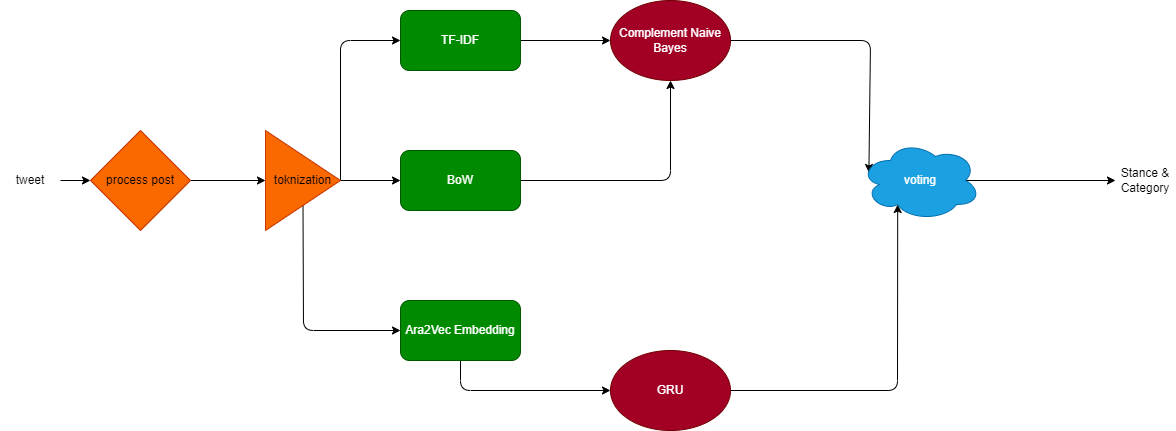

The diagram above was exported from draw.io. Its source (the exported page's mxGraphModel, read from the mxfile embedded in the PNG):
<mxGraphModel dx="735" dy="361" grid="1" gridSize="10" guides="1" tooltips="1" connect="1" arrows="1" fold="1" page="1" pageScale="1" pageWidth="850" pageHeight="1100" math="0" shadow="0">
  <root>
    <mxCell id="0" />
    <mxCell id="1" parent="0" />
    <mxCell id="4" style="edgeStyle=none;html=1;exitX=1;exitY=0.5;exitDx=0;exitDy=0;" parent="1" source="2" target="3" edge="1">
      <mxGeometry relative="1" as="geometry" />
    </mxCell>
    <mxCell id="2" value="tweet" style="text;html=1;strokeColor=none;fillColor=none;align=center;verticalAlign=middle;whiteSpace=wrap;rounded=0;" parent="1" vertex="1">
      <mxGeometry x="100" y="225" width="60" height="30" as="geometry" />
    </mxCell>
    <mxCell id="6" style="edgeStyle=none;html=1;exitX=1;exitY=0.5;exitDx=0;exitDy=0;" parent="1" source="3" target="5" edge="1">
      <mxGeometry relative="1" as="geometry" />
    </mxCell>
    <mxCell id="3" value="process post" style="rhombus;whiteSpace=wrap;html=1;fillColor=#fa6800;fontColor=#000000;strokeColor=#C73500;" parent="1" vertex="1">
      <mxGeometry x="190" y="190" width="100" height="100" as="geometry" />
    </mxCell>
    <mxCell id="9" style="edgeStyle=none;html=1;exitX=1;exitY=0.5;exitDx=0;exitDy=0;entryX=0;entryY=0.5;entryDx=0;entryDy=0;" parent="1" source="5" target="7" edge="1">
      <mxGeometry relative="1" as="geometry">
        <Array as="points">
          <mxPoint x="440" y="100" />
        </Array>
      </mxGeometry>
    </mxCell>
    <mxCell id="42" style="edgeStyle=none;html=1;exitX=0.5;exitY=1;exitDx=0;exitDy=0;entryX=0;entryY=0.5;entryDx=0;entryDy=0;" parent="1" source="5" target="15" edge="1">
      <mxGeometry relative="1" as="geometry">
        <Array as="points">
          <mxPoint x="403" y="390" />
        </Array>
      </mxGeometry>
    </mxCell>
    <mxCell id="44" style="edgeStyle=none;html=1;exitX=1;exitY=0.5;exitDx=0;exitDy=0;" edge="1" parent="1" source="5" target="43">
      <mxGeometry relative="1" as="geometry" />
    </mxCell>
    <mxCell id="5" value="toknization" style="triangle;whiteSpace=wrap;html=1;fillColor=#fa6800;fontColor=#000000;strokeColor=#C73500;" parent="1" vertex="1">
      <mxGeometry x="365" y="190" width="75" height="100" as="geometry" />
    </mxCell>
    <mxCell id="39" style="edgeStyle=none;html=1;exitX=1;exitY=0.5;exitDx=0;exitDy=0;entryX=0;entryY=0.5;entryDx=0;entryDy=0;" parent="1" source="7" target="11" edge="1">
      <mxGeometry relative="1" as="geometry">
        <Array as="points" />
      </mxGeometry>
    </mxCell>
    <mxCell id="7" value="TF-IDF" style="rounded=1;whiteSpace=wrap;html=1;fillColor=#008a00;fontColor=#ffffff;strokeColor=#005700;" parent="1" vertex="1">
      <mxGeometry x="500" y="70" width="120" height="60" as="geometry" />
    </mxCell>
    <mxCell id="29" style="edgeStyle=none;html=1;exitX=1;exitY=0.5;exitDx=0;exitDy=0;entryX=0.07;entryY=0.4;entryDx=0;entryDy=0;entryPerimeter=0;" parent="1" source="11" target="27" edge="1">
      <mxGeometry relative="1" as="geometry">
        <Array as="points">
          <mxPoint x="970" y="100" />
        </Array>
      </mxGeometry>
    </mxCell>
    <mxCell id="11" value="Complement Naive Bayes" style="ellipse;whiteSpace=wrap;html=1;fillColor=#a20025;fontColor=#ffffff;strokeColor=#6F0000;" parent="1" vertex="1">
      <mxGeometry x="710" y="60" width="120" height="80" as="geometry" />
    </mxCell>
    <mxCell id="31" style="edgeStyle=none;html=1;exitX=1;exitY=0.5;exitDx=0;exitDy=0;entryX=0.31;entryY=0.8;entryDx=0;entryDy=0;entryPerimeter=0;" parent="1" source="14" target="27" edge="1">
      <mxGeometry relative="1" as="geometry">
        <Array as="points">
          <mxPoint x="997" y="450" />
        </Array>
      </mxGeometry>
    </mxCell>
    <mxCell id="14" value="GRU" style="ellipse;whiteSpace=wrap;html=1;fillColor=#a20025;fontColor=#ffffff;strokeColor=#6F0000;" parent="1" vertex="1">
      <mxGeometry x="710" y="410" width="120" height="80" as="geometry" />
    </mxCell>
    <mxCell id="17" style="edgeStyle=none;html=1;exitX=0.5;exitY=1;exitDx=0;exitDy=0;entryX=0;entryY=0.5;entryDx=0;entryDy=0;" parent="1" source="15" target="14" edge="1">
      <mxGeometry relative="1" as="geometry">
        <Array as="points">
          <mxPoint x="560" y="450" />
        </Array>
      </mxGeometry>
    </mxCell>
    <mxCell id="15" value="Ara2Vec Embedding" style="rounded=1;whiteSpace=wrap;html=1;fillColor=#008a00;fontColor=#ffffff;strokeColor=#005700;" parent="1" vertex="1">
      <mxGeometry x="500" y="360" width="120" height="60" as="geometry" />
    </mxCell>
    <mxCell id="34" style="edgeStyle=none;html=1;exitX=0.875;exitY=0.5;exitDx=0;exitDy=0;exitPerimeter=0;" parent="1" source="27" target="33" edge="1">
      <mxGeometry relative="1" as="geometry" />
    </mxCell>
    <mxCell id="27" value="voting" style="ellipse;shape=cloud;whiteSpace=wrap;html=1;fillColor=#1ba1e2;fontColor=#ffffff;strokeColor=#006EAF;" parent="1" vertex="1">
      <mxGeometry x="960" y="200" width="120" height="80" as="geometry" />
    </mxCell>
    <mxCell id="33" value="Stance &amp;amp; Category" style="text;html=1;strokeColor=none;fillColor=none;align=center;verticalAlign=middle;whiteSpace=wrap;rounded=0;" parent="1" vertex="1">
      <mxGeometry x="1215" y="225" width="60" height="30" as="geometry" />
    </mxCell>
    <mxCell id="45" style="edgeStyle=none;html=1;exitX=1;exitY=0.5;exitDx=0;exitDy=0;entryX=0.5;entryY=1;entryDx=0;entryDy=0;" edge="1" parent="1" source="43" target="11">
      <mxGeometry relative="1" as="geometry">
        <Array as="points">
          <mxPoint x="770" y="240" />
        </Array>
      </mxGeometry>
    </mxCell>
    <mxCell id="43" value="BoW" style="rounded=1;whiteSpace=wrap;html=1;fillColor=#008a00;fontColor=#ffffff;strokeColor=#005700;" vertex="1" parent="1">
      <mxGeometry x="500" y="210" width="120" height="60" as="geometry" />
    </mxCell>
  </root>
</mxGraphModel>